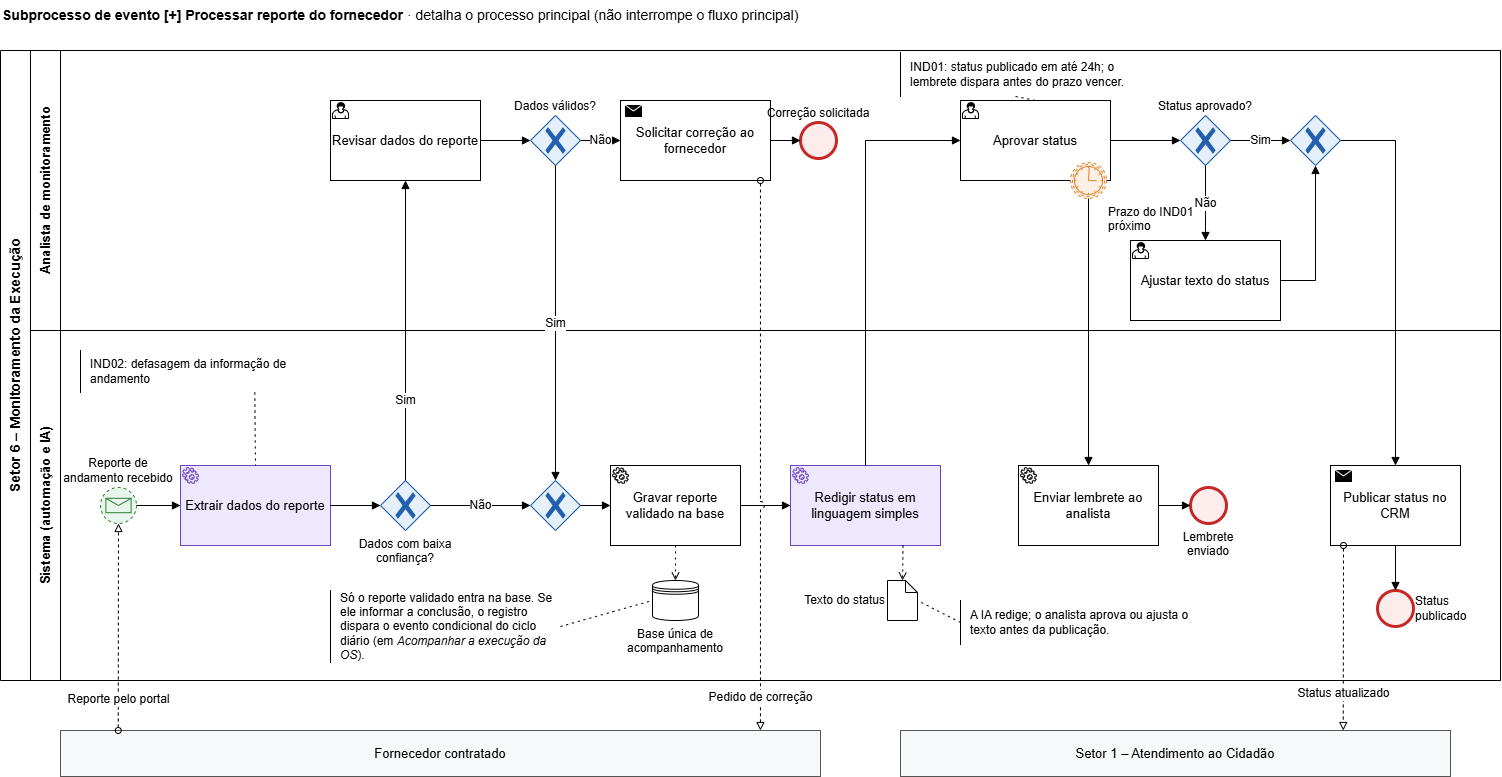

The diagram above was exported from draw.io. Its source (the exported page's mxGraphModel, read from the mxfile embedded in the PNG):
<mxGraphModel dx="1537" dy="839" grid="0" gridSize="10" guides="1" tooltips="1" connect="1" arrows="1" fold="1" page="1" pageScale="1" pageWidth="1169" pageHeight="827" math="0" shadow="0">
  <root>
    <mxCell id="0" />
    <mxCell id="1" parent="0" />
    <mxCell id="tit" parent="1" style="text;html=1;whiteSpace=wrap;align=left;verticalAlign=top;fontSize=12;fontSize=14;" value="&lt;b&gt;Subprocesso de evento [+] Processar reporte do fornecedor&lt;/b&gt; · detalha o processo principal (não interrompe o fluxo principal)" vertex="1">
      <mxGeometry height="30" width="1100" as="geometry" />
    </mxCell>
    <mxCell id="pool" parent="1" style="swimlane;horizontal=0;startSize=30;html=1;whiteSpace=wrap;fillColor=none;fontSize=14;fontStyle=1;" value="Setor 6 – Monitoramento da Execução" vertex="1">
      <mxGeometry height="630" width="1500" y="50" as="geometry" />
    </mxCell>
    <mxCell id="LA" parent="1" style="swimlane;horizontal=0;startSize=30;html=1;whiteSpace=wrap;fillColor=none;swimlaneFillColor=none;fontSize=13;" value="Analista de monitoramento" vertex="1">
      <mxGeometry height="280" width="1470" x="30" y="50" as="geometry" />
    </mxCell>
    <mxCell id="LS" parent="1" style="swimlane;horizontal=0;startSize=30;html=1;whiteSpace=wrap;fillColor=none;swimlaneFillColor=none;fontSize=13;" value="Sistema (automação e IA)" vertex="1">
      <mxGeometry height="350" width="1470" x="30" y="330" as="geometry" />
    </mxCell>
    <mxCell id="FO" parent="1" style="rounded=0;whiteSpace=wrap;html=1;fontSize=13;fillColor=#F7F8FA;strokeColor=#555555;" value="Fornecedor contratado" vertex="1">
      <mxGeometry height="46" width="760" x="60" y="730" as="geometry" />
    </mxCell>
    <mxCell id="S1" parent="1" style="rounded=0;whiteSpace=wrap;html=1;fontSize=13;fillColor=#F7F8FA;strokeColor=#555555;" value="Setor 1 – Atendimento ao Cidadão" vertex="1">
      <mxGeometry height="46" width="550" x="900" y="730" as="geometry" />
    </mxCell>
    <mxCell id="st" parent="1" style="shape=mxgraph.bpmn.event;outline=eventNonint;symbol=message;html=1;whiteSpace=wrap;fontSize=12;labelWidth=110;fillColor=#E7F6EC;strokeColor=#2E7D32;verticalLabelPosition=top;verticalAlign=bottom;" value="Reporte de andamento recebido" vertex="1">
      <mxGeometry height="36" width="36" x="100" y="487" as="geometry" />
    </mxCell>
    <mxCell id="ext" parent="1" style="shape=mxgraph.bpmn.task;taskMarker=service;html=1;whiteSpace=wrap;fontSize=13;arcSize=12;fillColor=#EFE7FD;strokeColor=#6B46C1;strokeWidth=1;" value="Extrair dados do reporte" vertex="1">
      <mxGeometry height="80" width="150" x="180" y="465" as="geometry" />
    </mxCell>
    <mxCell id="g_c" parent="1" style="shape=mxgraph.bpmn.gateway2;gwType=exclusive;fillColor=#E6F0FB;strokeColor=#1F5FAD;html=1;whiteSpace=wrap;fontSize=12;labelWidth=130;verticalLabelPosition=bottom;verticalAlign=top;" value="Dados com baixa confiança?" vertex="1">
      <mxGeometry height="50" width="50" x="380" y="480" as="geometry" />
    </mxCell>
    <mxCell id="rev" parent="1" style="shape=mxgraph.bpmn.task;taskMarker=user;html=1;whiteSpace=wrap;fontSize=13;arcSize=12;" value="Revisar dados do reporte" vertex="1">
      <mxGeometry height="80" width="150" x="330" y="100" as="geometry" />
    </mxCell>
    <mxCell id="g_v" parent="1" style="shape=mxgraph.bpmn.gateway2;gwType=exclusive;fillColor=#E6F0FB;strokeColor=#1F5FAD;html=1;whiteSpace=wrap;fontSize=12;labelWidth=130;verticalLabelPosition=top;verticalAlign=bottom;" value="Dados válidos?" vertex="1">
      <mxGeometry height="50" width="50" x="530" y="115" as="geometry" />
    </mxCell>
    <mxCell id="cor" parent="1" style="shape=mxgraph.bpmn.task;taskMarker=send;html=1;whiteSpace=wrap;fontSize=13;arcSize=12;" value="Solicitar correção ao fornecedor" vertex="1">
      <mxGeometry height="80" width="150" x="620" y="100" as="geometry" />
    </mxCell>
    <mxCell id="e_cor" parent="1" style="shape=mxgraph.bpmn.event;outline=end;symbol=general;html=1;whiteSpace=wrap;fontSize=12;labelWidth=110;fillColor=#FDECEC;strokeColor=#C62828;verticalLabelPosition=top;verticalAlign=bottom;" value="Correção solicitada" vertex="1">
      <mxGeometry height="36" width="36" x="800" y="122" as="geometry" />
    </mxCell>
    <mxCell id="m1" parent="1" style="shape=mxgraph.bpmn.gateway2;gwType=exclusive;fillColor=#E6F0FB;strokeColor=#1F5FAD;html=1;whiteSpace=wrap;fontSize=12;labelWidth=130;verticalLabelPosition=top;verticalAlign=bottom;" value="" vertex="1">
      <mxGeometry height="50" width="50" x="530" y="480" as="geometry" />
    </mxCell>
    <mxCell id="sav" parent="1" style="shape=mxgraph.bpmn.task;taskMarker=service;html=1;whiteSpace=wrap;fontSize=13;arcSize=12;" value="Gravar reporte validado na base" vertex="1">
      <mxGeometry height="80" width="130" x="610" y="465" as="geometry" />
    </mxCell>
    <mxCell id="stat" parent="1" style="shape=mxgraph.bpmn.task;taskMarker=service;html=1;whiteSpace=wrap;fontSize=13;arcSize=12;fillColor=#EFE7FD;strokeColor=#6B46C1;strokeWidth=1;" value="Redigir status em linguagem simples" vertex="1">
      <mxGeometry height="80" width="150" x="790" y="465" as="geometry" />
    </mxCell>
    <mxCell id="aprov" parent="1" style="shape=mxgraph.bpmn.task;taskMarker=user;html=1;whiteSpace=wrap;fontSize=13;arcSize=12;" value="Aprovar status" vertex="1">
      <mxGeometry height="80" width="150" x="960" y="100" as="geometry" />
    </mxCell>
    <mxCell id="b_ind" parent="1" style="shape=mxgraph.bpmn.event;outline=boundNonint;symbol=timer;html=1;whiteSpace=wrap;fontSize=12;labelWidth=110;fillColor=#FFF0E5;strokeColor=#D9822B;labelPosition=right;verticalLabelPosition=bottom;align=left;verticalAlign=top;labelWidth=90;" value="Prazo do IND01 próximo" vertex="1">
      <mxGeometry height="36" width="36" x="1070" y="162" as="geometry" />
    </mxCell>
    <mxCell id="lemb" parent="1" style="shape=mxgraph.bpmn.task;taskMarker=service;html=1;whiteSpace=wrap;fontSize=13;arcSize=12;" value="Enviar lembrete ao analista" vertex="1">
      <mxGeometry height="80" width="140" x="1018" y="465" as="geometry" />
    </mxCell>
    <mxCell id="e_lem" parent="1" style="shape=mxgraph.bpmn.event;outline=end;symbol=general;html=1;whiteSpace=wrap;fontSize=12;labelWidth=110;fillColor=#FDECEC;strokeColor=#C62828;verticalLabelPosition=bottom;verticalAlign=top;labelWidth=70;" value="Lembrete enviado" vertex="1">
      <mxGeometry height="36" width="36" x="1190" y="487" as="geometry" />
    </mxCell>
    <mxCell id="g_a" parent="1" style="shape=mxgraph.bpmn.gateway2;gwType=exclusive;fillColor=#E6F0FB;strokeColor=#1F5FAD;html=1;whiteSpace=wrap;fontSize=12;labelWidth=130;verticalLabelPosition=top;verticalAlign=bottom;" value="Status aprovado?" vertex="1">
      <mxGeometry height="50" width="50" x="1180" y="115" as="geometry" />
    </mxCell>
    <mxCell id="aj" parent="1" style="shape=mxgraph.bpmn.task;taskMarker=user;html=1;whiteSpace=wrap;fontSize=13;arcSize=12;" value="Ajustar texto do status" vertex="1">
      <mxGeometry height="80" width="150" x="1130" y="240" as="geometry" />
    </mxCell>
    <mxCell id="m2" parent="1" style="shape=mxgraph.bpmn.gateway2;gwType=exclusive;fillColor=#E6F0FB;strokeColor=#1F5FAD;html=1;whiteSpace=wrap;fontSize=12;labelWidth=130;verticalLabelPosition=top;verticalAlign=bottom;" value="" vertex="1">
      <mxGeometry height="50" width="50" x="1290" y="115" as="geometry" />
    </mxCell>
    <mxCell id="pub" parent="1" style="shape=mxgraph.bpmn.task;taskMarker=send;html=1;whiteSpace=wrap;fontSize=13;arcSize=12;" value="Publicar status no CRM" vertex="1">
      <mxGeometry height="80" width="130" x="1330" y="465" as="geometry" />
    </mxCell>
    <mxCell id="e_pub" parent="1" style="shape=mxgraph.bpmn.event;outline=end;symbol=general;html=1;whiteSpace=wrap;fontSize=12;labelWidth=110;fillColor=#FDECEC;strokeColor=#C62828;labelPosition=right;verticalLabelPosition=middle;align=left;verticalAlign=middle;labelWidth=80;" value="Status publicado" vertex="1">
      <mxGeometry height="36" width="36" x="1377" y="590" as="geometry" />
    </mxCell>
    <mxCell id="ds" parent="1" style="shape=datastore;html=1;whiteSpace=wrap;fontSize=12;fillColor=#FFFFFF;labelWidth=110;verticalLabelPosition=bottom;verticalAlign=top;" value="Base única de acompanhamento" vertex="1">
      <mxGeometry height="40" width="46" x="652" y="580" as="geometry" />
    </mxCell>
    <mxCell id="do_stat" parent="1" style="shape=mxgraph.bpmn.data;size=12;html=1;whiteSpace=wrap;fontSize=12;fillColor=#FFFFFF;labelWidth=150;labelPosition=left;verticalLabelPosition=middle;align=right;verticalAlign=middle;labelWidth=90;" value="Texto do status" vertex="1">
      <mxGeometry height="40" width="30" x="887" y="580" as="geometry" />
    </mxCell>
    <mxCell id="e1" edge="1" parent="1" source="st" style="edgeStyle=orthogonalEdgeStyle;html=1;endArrow=block;endFill=1;fontSize=12;rounded=0;jumpStyle=arc;jumpSize=8;labelBackgroundColor=#FFFFFF;" target="ext" value="">
      <mxGeometry relative="1" as="geometry" />
    </mxCell>
    <mxCell id="e2" edge="1" parent="1" source="ext" style="edgeStyle=orthogonalEdgeStyle;html=1;endArrow=block;endFill=1;fontSize=12;rounded=0;jumpStyle=arc;jumpSize=8;labelBackgroundColor=#FFFFFF;" target="g_c" value="">
      <mxGeometry relative="1" as="geometry" />
    </mxCell>
    <mxCell id="e3" edge="1" parent="1" source="g_c" style="edgeStyle=orthogonalEdgeStyle;html=1;endArrow=block;endFill=1;fontSize=12;rounded=0;jumpStyle=arc;jumpSize=8;labelBackgroundColor=#FFFFFF;exitX=0.5;exitY=0;entryX=0.5;entryY=1;" target="rev" value="Sim">
      <mxGeometry relative="1" x="-0.47" as="geometry" />
    </mxCell>
    <mxCell id="e4" edge="1" parent="1" source="g_c" style="edgeStyle=orthogonalEdgeStyle;html=1;endArrow=block;endFill=1;fontSize=12;rounded=0;jumpStyle=arc;jumpSize=8;labelBackgroundColor=#FFFFFF;" target="m1" value="Não">
      <mxGeometry relative="1" as="geometry" />
    </mxCell>
    <mxCell id="e5" edge="1" parent="1" source="rev" style="edgeStyle=orthogonalEdgeStyle;html=1;endArrow=block;endFill=1;fontSize=12;rounded=0;jumpStyle=arc;jumpSize=8;labelBackgroundColor=#FFFFFF;" target="g_v" value="">
      <mxGeometry relative="1" as="geometry" />
    </mxCell>
    <mxCell id="e6" edge="1" parent="1" source="g_v" style="edgeStyle=orthogonalEdgeStyle;html=1;endArrow=block;endFill=1;fontSize=12;rounded=0;jumpStyle=arc;jumpSize=8;labelBackgroundColor=#FFFFFF;" target="cor" value="Não">
      <mxGeometry relative="1" as="geometry" />
    </mxCell>
    <mxCell id="e7" edge="1" parent="1" source="cor" style="edgeStyle=orthogonalEdgeStyle;html=1;endArrow=block;endFill=1;fontSize=12;rounded=0;jumpStyle=arc;jumpSize=8;labelBackgroundColor=#FFFFFF;" target="e_cor" value="">
      <mxGeometry relative="1" as="geometry" />
    </mxCell>
    <mxCell id="e8" edge="1" parent="1" source="g_v" style="edgeStyle=orthogonalEdgeStyle;html=1;endArrow=block;endFill=1;fontSize=12;rounded=0;jumpStyle=arc;jumpSize=8;labelBackgroundColor=#FFFFFF;exitX=0.5;exitY=1;entryX=0.5;entryY=0;" target="m1" value="Sim">
      <mxGeometry relative="1" as="geometry" />
    </mxCell>
    <mxCell id="e9" edge="1" parent="1" source="m1" style="edgeStyle=orthogonalEdgeStyle;html=1;endArrow=block;endFill=1;fontSize=12;rounded=0;jumpStyle=arc;jumpSize=8;labelBackgroundColor=#FFFFFF;" target="sav" value="">
      <mxGeometry relative="1" as="geometry" />
    </mxCell>
    <mxCell id="e10" edge="1" parent="1" source="sav" style="edgeStyle=orthogonalEdgeStyle;html=1;endArrow=block;endFill=1;fontSize=12;rounded=0;jumpStyle=arc;jumpSize=8;labelBackgroundColor=#FFFFFF;" target="stat" value="">
      <mxGeometry relative="1" as="geometry" />
    </mxCell>
    <mxCell id="e11" edge="1" parent="1" source="stat" style="edgeStyle=orthogonalEdgeStyle;html=1;endArrow=block;endFill=1;fontSize=12;rounded=0;jumpStyle=arc;jumpSize=8;labelBackgroundColor=#FFFFFF;exitX=0.5;exitY=0;entryX=0;entryY=0.5;" target="aprov" value="">
      <mxGeometry relative="1" as="geometry">
        <Array as="points">
          <mxPoint x="865" y="140" />
        </Array>
      </mxGeometry>
    </mxCell>
    <mxCell id="e12" edge="1" parent="1" source="aprov" style="edgeStyle=orthogonalEdgeStyle;html=1;endArrow=block;endFill=1;fontSize=12;rounded=0;jumpStyle=arc;jumpSize=8;labelBackgroundColor=#FFFFFF;" target="g_a" value="">
      <mxGeometry relative="1" as="geometry" />
    </mxCell>
    <mxCell id="e13" edge="1" parent="1" source="g_a" style="edgeStyle=orthogonalEdgeStyle;html=1;endArrow=block;endFill=1;fontSize=12;rounded=0;jumpStyle=arc;jumpSize=8;labelBackgroundColor=#FFFFFF;" target="m2" value="Sim">
      <mxGeometry relative="1" as="geometry" />
    </mxCell>
    <mxCell id="e14" edge="1" parent="1" source="g_a" style="edgeStyle=orthogonalEdgeStyle;html=1;endArrow=block;endFill=1;fontSize=12;rounded=0;jumpStyle=arc;jumpSize=8;labelBackgroundColor=#FFFFFF;exitX=0.5;exitY=1;entryX=0.5;entryY=0;" target="aj" value="Não">
      <mxGeometry relative="1" as="geometry" />
    </mxCell>
    <mxCell id="e15" edge="1" parent="1" source="aj" style="edgeStyle=orthogonalEdgeStyle;html=1;endArrow=block;endFill=1;fontSize=12;rounded=0;jumpStyle=arc;jumpSize=8;labelBackgroundColor=#FFFFFF;exitX=1;exitY=0.5;entryX=0.5;entryY=1;" target="m2" value="">
      <mxGeometry relative="1" as="geometry">
        <Array as="points">
          <mxPoint x="1315" y="280" />
        </Array>
      </mxGeometry>
    </mxCell>
    <mxCell id="e16" edge="1" parent="1" source="m2" style="edgeStyle=orthogonalEdgeStyle;html=1;endArrow=block;endFill=1;fontSize=12;rounded=0;jumpStyle=arc;jumpSize=8;labelBackgroundColor=#FFFFFF;exitX=1;exitY=0.5;entryX=0.5;entryY=0;" target="pub" value="">
      <mxGeometry relative="1" as="geometry">
        <Array as="points">
          <mxPoint x="1395" y="140" />
        </Array>
      </mxGeometry>
    </mxCell>
    <mxCell id="e17" edge="1" parent="1" source="pub" style="edgeStyle=orthogonalEdgeStyle;html=1;endArrow=block;endFill=1;fontSize=12;rounded=0;jumpStyle=arc;jumpSize=8;labelBackgroundColor=#FFFFFF;exitX=0.5;exitY=1;entryX=0.5;entryY=0;" target="e_pub" value="">
      <mxGeometry relative="1" as="geometry" />
    </mxCell>
    <mxCell id="e18" edge="1" parent="1" source="b_ind" style="edgeStyle=orthogonalEdgeStyle;html=1;endArrow=block;endFill=1;fontSize=12;rounded=0;jumpStyle=arc;jumpSize=8;labelBackgroundColor=#FFFFFF;exitX=0.5;exitY=1;entryX=0.5;entryY=0;" target="lemb" value="">
      <mxGeometry relative="1" as="geometry" />
    </mxCell>
    <mxCell id="e19" edge="1" parent="1" source="lemb" style="edgeStyle=orthogonalEdgeStyle;html=1;endArrow=block;endFill=1;fontSize=12;rounded=0;jumpStyle=arc;jumpSize=8;labelBackgroundColor=#FFFFFF;" target="e_lem" value="">
      <mxGeometry relative="1" as="geometry" />
    </mxCell>
    <mxCell id="e20" edge="1" parent="1" source="FO" style="edgeStyle=orthogonalEdgeStyle;html=1;dashed=1;startArrow=oval;startFill=0;endArrow=block;endFill=0;fontSize=12;rounded=0;jumpStyle=arc;jumpSize=8;labelBackgroundColor=#FFFFFF;exitX=0.076;exitY=0;entryX=0.5;entryY=1;" target="st" value="Reporte pelo portal">
      <mxGeometry relative="1" x="-0.7" as="geometry" />
    </mxCell>
    <mxCell id="e21" edge="1" parent="1" source="cor" style="edgeStyle=orthogonalEdgeStyle;html=1;dashed=1;startArrow=oval;startFill=0;endArrow=block;endFill=0;fontSize=12;rounded=0;jumpStyle=arc;jumpSize=8;labelBackgroundColor=#FFFFFF;exitX=0.933;exitY=1;entryX=0.921;entryY=0;" target="FO" value="Pedido de correção">
      <mxGeometry relative="1" x="0.88" as="geometry" />
    </mxCell>
    <mxCell id="e22" edge="1" parent="1" source="pub" style="edgeStyle=orthogonalEdgeStyle;html=1;dashed=1;startArrow=oval;startFill=0;endArrow=block;endFill=0;fontSize=12;rounded=0;jumpStyle=arc;jumpSize=8;labelBackgroundColor=#FFFFFF;exitX=0.1;exitY=1;entryX=0.805;entryY=0;" target="S1" value="Status atualizado">
      <mxGeometry relative="1" x="0.6" as="geometry" />
    </mxCell>
    <mxCell id="e23" edge="1" parent="1" source="sav" style="edgeStyle=orthogonalEdgeStyle;html=1;dashed=1;dashPattern=2 4;endArrow=open;rounded=0;jumpStyle=arc;exitX=0.5;exitY=1;entryX=0.5;entryY=0;" target="ds" value="">
      <mxGeometry relative="1" as="geometry" />
    </mxCell>
    <mxCell id="e24" edge="1" parent="1" source="stat" style="edgeStyle=orthogonalEdgeStyle;html=1;dashed=1;dashPattern=2 4;endArrow=open;rounded=0;jumpStyle=arc;exitX=0.75;exitY=1;entryX=0.5;entryY=0;" target="do_stat" value="">
      <mxGeometry relative="1" as="geometry" />
    </mxCell>
    <mxCell id="a_ind02" parent="1" style="shape=partialRectangle;html=1;top=0;right=0;bottom=0;fillColor=none;align=left;spacingLeft=8;whiteSpace=wrap;fontSize=12;" value="IND02: defasagem da informação de andamento" vertex="1">
      <mxGeometry height="42" width="210" x="80" y="350" as="geometry" />
    </mxCell>
    <mxCell id="e25" edge="1" parent="1" source="a_ind02" style="html=1;dashed=1;dashPattern=2 4;endArrow=none;exitX=0.83;exitY=1;entryX=0.5;entryY=0;" target="ext" value="">
      <mxGeometry relative="1" as="geometry" />
    </mxCell>
    <mxCell id="a_ind01" parent="1" style="shape=partialRectangle;html=1;top=0;right=0;bottom=0;fillColor=none;align=left;spacingLeft=8;whiteSpace=wrap;fontSize=12;" value="IND01: status publicado em até 24h; o lembrete dispara antes do prazo vencer." vertex="1">
      <mxGeometry height="44" width="230" x="900" y="52" as="geometry" />
    </mxCell>
    <mxCell id="e26" edge="1" parent="1" source="a_ind01" style="html=1;dashed=1;dashPattern=2 4;endArrow=none;exitX=0.5;exitY=1;entryX=0.5;entryY=0;" target="aprov" value="">
      <mxGeometry relative="1" as="geometry" />
    </mxCell>
    <mxCell id="a_ia" parent="1" style="shape=partialRectangle;html=1;top=0;right=0;bottom=0;fillColor=none;align=left;spacingLeft=8;whiteSpace=wrap;fontSize=12;" value="A IA redige; o analista aprova ou ajusta o texto antes da publicação." vertex="1">
      <mxGeometry height="44" width="230" x="960" y="600" as="geometry" />
    </mxCell>
    <mxCell id="e27" edge="1" parent="1" source="a_ia" style="html=1;dashed=1;dashPattern=2 4;endArrow=none;exitX=0;exitY=0.5;entryX=1;entryY=0.5;" target="do_stat" value="">
      <mxGeometry relative="1" as="geometry" />
    </mxCell>
    <mxCell id="a_conc" parent="1" style="shape=partialRectangle;html=1;top=0;right=0;bottom=0;fillColor=none;align=left;spacingLeft=8;whiteSpace=wrap;fontSize=12;" value="Só o reporte validado entra na base. Se ele informar a conclusão, o registro dispara o evento condicional do ciclo diário (em &lt;i&gt;Acompanhar a execução da OS&lt;/i&gt;)." vertex="1">
      <mxGeometry height="72" width="230" x="330" y="590" as="geometry" />
    </mxCell>
    <mxCell id="e28" edge="1" parent="1" source="a_conc" style="html=1;dashed=1;dashPattern=2 4;endArrow=none;exitX=1;exitY=0.5;entryX=0;entryY=0.5;" target="ds" value="">
      <mxGeometry relative="1" as="geometry" />
    </mxCell>
  </root>
</mxGraphModel>